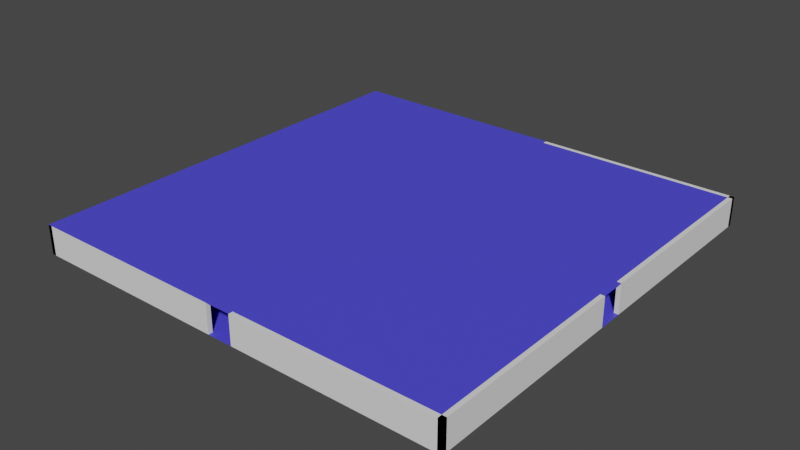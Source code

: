 # Source: testFloor25th.blend  (saved by Blender 3.4.6; exported with 4.5.12 LTS)
import bpy
from mathutils import Matrix  # noqa: F401  (used for matrix-valued properties, if any)

bpy.ops.wm.read_factory_settings(use_empty=True)
scene = bpy.context.scene
scene.name = 'Scene'

# ---- collections
col_yuh = bpy.data.collections.new('yuh'); scene.collection.children.link(col_yuh)

# ---- materials (node trees are filled in below, after node groups)
mat_material_001 = bpy.data.materials.new('Material.001')
mat_material_001.use_transparent_shadow = False
mat_material_002 = bpy.data.materials.new('Material.002')
mat_material_002.use_transparent_shadow = False

# ---- material node trees
mat_material_001.use_nodes = True; mat_material_001.node_tree.nodes.clear()
_N = mat_material_001.node_tree.nodes; _L = mat_material_001.node_tree.links
n0 = _N.new('ShaderNodeBsdfPrincipled'); n0.name = 'Principled BSDF'; n0.location = (10, 300)
n0.distribution = 'GGX'
n0.subsurface_method = 'BURLEY'
n0.inputs[0].default_value = (0.07371, 0.06554, 0.8, 1.0)
n0.inputs[3].default_value = 1.45
n0.inputs[27].default_value = (0.0, 0.0, 0.0, 1.0)
n0.inputs[28].default_value = 1.0
n1 = _N.new('ShaderNodeOutputMaterial'); n1.name = 'Material Output'; n1.location = (300, 300)
_L.new(n0.outputs[0], n1.inputs[0])
n1.is_active_output = True
mat_material_002.use_nodes = True; mat_material_002.node_tree.nodes.clear()
_N = mat_material_002.node_tree.nodes; _L = mat_material_002.node_tree.links
n0 = _N.new('ShaderNodeBsdfPrincipled'); n0.name = 'Principled BSDF'; n0.location = (10, 300)
n0.distribution = 'GGX'
n0.subsurface_method = 'BURLEY'
n0.inputs[0].default_value = (0.07371, 0.06554, 0.8, 1.0)
n0.inputs[3].default_value = 1.45
n0.inputs[27].default_value = (0.0, 0.0, 0.0, 1.0)
n0.inputs[28].default_value = 1.0
n1 = _N.new('ShaderNodeOutputMaterial'); n1.name = 'Material Output'; n1.location = (300, 300)
_L.new(n0.outputs[0], n1.inputs[0])
n1.is_active_output = True

# ---- world
world_world = bpy.data.worlds.new('World'); scene.world = world_world
world_world.use_nodes = True; world_world.node_tree.nodes.clear()
_N = world_world.node_tree.nodes; _L = world_world.node_tree.links
n0 = _N.new('ShaderNodeOutputWorld'); n0.name = 'World Output'; n0.location = (300, 300)
n1 = _N.new('ShaderNodeBackground'); n1.name = 'Background'; n1.location = (10, 300)
n1.inputs[0].default_value = (0.05088, 0.05088, 0.05088, 1.0)
_L.new(n1.outputs[0], n0.inputs[0])
n0.is_active_output = True
world_world.color = (0.05088, 0.05088, 0.05088)
world_world.use_sun_shadow = False
world_world.sun_shadow_jitter_overblur = 0.0

# ---- meshes
me_cube_001 = bpy.data.meshes.new('Cube.001')
me_cube_001.from_pydata([(-100.0, -1.0, -1.0), (-100.0, -1.0, 1.0), (-100.0, 1.0, -1.0), (-100.0, 1.0, 1.0), (-98.0, -1.0, -1.0), (-98.0, -1.0, 1.0), (-98.0, 1.0, -1.0), (-98.0, 1.0, 1.0), (-100.0, 0.8824, -1.0), (-100.0, 0.7647, -1.0), (-100.0, 0.6471, -1.0), (-100.0, 0.5294, -1.0), (-100.0, 0.4118, -1.0), (-100.0, 0.2941, -1.0), (-100.0, 0.1765, -1.0), (-100.0, 0.05882, -1.0), (-100.0, -0.05882, -1.0), (-100.0, -0.1765, -1.0), (-100.0, -0.2941, -1.0), (-100.0, -0.4118, -1.0), (-100.0, -0.5294, -1.0), (-100.0, -0.6471, -1.0), (-100.0, -0.7647, -1.0), (-100.0, -0.8824, -1.0), (-100.0, -0.8824, 1.0), (-100.0, -0.7647, 1.0), (-100.0, -0.6471, 1.0), (-100.0, -0.5294, 1.0), (-100.0, -0.4118, 1.0), (-100.0, -0.2941, 1.0), (-100.0, -0.1765, 1.0), (-100.0, -0.05882, 1.0), (-100.0, 0.05882, 1.0), (-100.0, 0.1765, 1.0), (-100.0, 0.2941, 1.0), (-100.0, 0.4118, 1.0), (-100.0, 0.5294, 1.0), (-100.0, 0.6471, 1.0), (-100.0, 0.7647, 1.0), (-100.0, 0.8824, 1.0), (-98.0, -0.8824, -1.0), (-98.0, -0.7647, -1.0), (-98.0, -0.6471, -1.0), (-98.0, -0.5294, -1.0), (-98.0, -0.4118, -1.0), (-98.0, -0.2941, -1.0), (-98.0, -0.1765, -1.0), (-98.0, -0.05882, -1.0), (-98.0, 0.05882, -1.0), (-98.0, 0.1765, -1.0), (-98.0, 0.2941, -1.0), (-98.0, 0.4118, -1.0), (-98.0, 0.5294, -1.0), (-98.0, 0.6471, -1.0), (-98.0, 0.7647, -1.0), (-98.0, 0.8824, -1.0), (-98.0, 0.8824, 1.0), (-98.0, 0.7647, 1.0), (-98.0, 0.6471, 1.0), (-98.0, 0.5294, 1.0), (-98.0, 0.4118, 1.0), (-98.0, 0.2941, 1.0), (-98.0, 0.1765, 1.0), (-98.0, 0.05882, 1.0), (-98.0, -0.05882, 1.0), (-98.0, -0.1765, 1.0), (-98.0, -0.2941, 1.0), (-98.0, -0.4118, 1.0), (-98.0, -0.5294, 1.0), (-98.0, -0.6471, 1.0), (-98.0, -0.7647, 1.0), (-98.0, -0.8824, 1.0), (98.0, -1.0, -1.0), (98.0, -1.0, 1.0), (98.0, 1.0, -1.0), (98.0, 1.0, 1.0), (100.0, -1.0, 1.0), (98.0, 0.8824, -1.0), (98.0, 0.7647, -1.0), (98.0, 0.6471, -1.0), (98.0, 0.5294, -1.0), (98.0, 0.4118, -1.0), (98.0, 0.2941, -1.0), (98.0, 0.1765, -1.0), (98.0, 0.05882, -1.0), (98.0, -0.05882, -1.0), (98.0, -0.1765, -1.0), (98.0, -0.2941, -1.0), (98.0, -0.4118, -1.0), (98.0, -0.5294, -1.0), (98.0, -0.6471, -1.0), (98.0, -0.7647, -1.0), (98.0, -0.8824, -1.0), (98.0, -0.8824, 1.0), (98.0, -0.7647, 1.0), (98.0, -0.6471, 1.0), (98.0, -0.5294, 1.0), (98.0, -0.4118, 1.0), (98.0, -0.2941, 1.0), (98.0, -0.1765, 1.0), (98.0, -0.05882, 1.0), (98.0, 0.05882, 1.0), (98.0, 0.1765, 1.0), (98.0, 0.2941, 1.0), (98.0, 0.4118, 1.0), (98.0, 0.5294, 1.0), (98.0, 0.6471, 1.0), (98.0, 0.7647, 1.0), (98.0, 0.8824, 1.0), (100.0, -0.8824, -1.0), (100.0, -0.7647, -1.0), (100.0, -0.6471, -1.0), (100.0, -0.5294, -1.0), (100.0, -0.4118, -1.0), (100.0, -0.2941, -1.0), (100.0, -0.1765, -1.0), (100.0, -0.05882, -1.0), (100.0, 0.05882, -1.0), (100.0, 0.1765, -1.0), (100.0, 0.2941, -1.0), (100.0, 0.4118, -1.0), (100.0, 0.5294, -1.0), (100.0, 0.6471, -1.0), (100.0, 0.7647, -1.0), (100.0, 0.8824, -1.0), (100.0, 0.8824, 1.0), (100.0, 0.7647, 1.0), (100.0, 0.6471, 1.0), (100.0, 0.5294, 1.0), (100.0, 0.4118, 1.0), (100.0, 0.2941, 1.0), (100.0, 0.1765, 1.0), (100.0, 0.05882, 1.0), (100.0, -0.05882, 1.0), (100.0, -0.1765, 1.0), (100.0, -0.2941, 1.0), (100.0, -0.4118, 1.0), (100.0, -0.5294, 1.0), (100.0, -0.6471, 1.0), (100.0, -0.7647, 1.0), (100.0, -0.8824, 1.0), (100.0, 0.98, -1.0), (100.0, 0.98, 1.0), (-100.0, 0.98, -1.0), (-100.0, 0.98, 1.0), (100.0, 1.0, -1.0), (100.0, 1.0, 1.0), (-88.24, 0.98, -1.0), (-76.47, 0.98, -1.0), (-64.71, 0.98, -1.0), (-52.94, 0.98, -1.0), (-41.18, 0.98, -1.0), (-29.41, 0.98, -1.0), (-17.65, 0.98, -1.0), (-5.882, 0.98, -1.0), (5.882, 0.98, -1.0), (17.65, 0.98, -1.0), (29.41, 0.98, -1.0), (41.18, 0.98, -1.0), (52.94, 0.98, -1.0), (64.71, 0.98, -1.0), (76.47, 0.98, -1.0), (88.24, 0.98, -1.0), (88.24, 0.98, 1.0), (76.47, 0.98, 1.0), (64.71, 0.98, 1.0), (52.94, 0.98, 1.0), (41.18, 0.98, 1.0), (29.41, 0.98, 1.0), (17.65, 0.98, 1.0), (5.882, 0.98, 1.0), (-5.882, 0.98, 1.0), (-17.65, 0.98, 1.0), (-29.41, 0.98, 1.0), (-41.18, 0.98, 1.0), (-52.94, 0.98, 1.0), (-64.71, 0.98, 1.0), (-76.47, 0.98, 1.0), (-88.24, 0.98, 1.0), (88.24, 1.0, -1.0), (76.47, 1.0, -1.0), (64.71, 1.0, -1.0), (52.94, 1.0, -1.0), (41.18, 1.0, -1.0), (29.41, 1.0, -1.0), (17.65, 1.0, -1.0), (5.882, 1.0, -1.0), (-5.882, 1.0, -1.0), (-17.65, 1.0, -1.0), (-29.41, 1.0, -1.0), (-41.18, 1.0, -1.0), (-52.94, 1.0, -1.0), (-64.71, 1.0, -1.0), (-76.47, 1.0, -1.0), (-88.24, 1.0, -1.0), (-88.24, 1.0, 1.0), (-76.47, 1.0, 1.0), (-64.71, 1.0, 1.0), (-52.94, 1.0, 1.0), (-41.18, 1.0, 1.0), (-29.41, 1.0, 1.0), (-17.65, 1.0, 1.0), (-5.882, 1.0, 1.0), (5.882, 1.0, 1.0), (17.65, 1.0, 1.0), (29.41, 1.0, 1.0), (41.18, 1.0, 1.0), (52.94, 1.0, 1.0), (64.71, 1.0, 1.0), (76.47, 1.0, 1.0), (88.24, 1.0, 1.0), (100.0, -1.0, -1.0), (100.0, -0.98, -1.0), (100.0, -0.98, 1.0), (-100.0, -0.98, -1.0), (-100.0, -0.98, 1.0), (-88.24, -1.0, -1.0), (-76.47, -1.0, -1.0), (-64.71, -1.0, -1.0), (-52.94, -1.0, -1.0), (-41.18, -1.0, -1.0), (-29.41, -1.0, -1.0), (-17.65, -1.0, -1.0), (-5.882, -1.0, -1.0), (5.882, -1.0, -1.0), (17.65, -1.0, -1.0), (29.41, -1.0, -1.0), (41.18, -1.0, -1.0), (52.94, -1.0, -1.0), (64.71, -1.0, -1.0), (76.47, -1.0, -1.0), (88.24, -1.0, -1.0), (88.24, -1.0, 1.0), (76.47, -1.0, 1.0), (64.71, -1.0, 1.0), (52.94, -1.0, 1.0), (41.18, -1.0, 1.0), (29.41, -1.0, 1.0), (17.65, -1.0, 1.0), (5.882, -1.0, 1.0), (-5.882, -1.0, 1.0), (-17.65, -1.0, 1.0), (-29.41, -1.0, 1.0), (-41.18, -1.0, 1.0), (-52.94, -1.0, 1.0), (-64.71, -1.0, 1.0), (-76.47, -1.0, 1.0), (-88.24, -1.0, 1.0), (88.24, -0.98, -1.0), (76.47, -0.98, -1.0), (64.71, -0.98, -1.0), (52.94, -0.98, -1.0), (41.18, -0.98, -1.0), (29.41, -0.98, -1.0), (17.65, -0.98, -1.0), (5.882, -0.98, -1.0), (-5.882, -0.98, -1.0), (-17.65, -0.98, -1.0), (-29.41, -0.98, -1.0), (-41.18, -0.98, -1.0), (-52.94, -0.98, -1.0), (-64.71, -0.98, -1.0), (-76.47, -0.98, -1.0), (-88.24, -0.98, -1.0), (-88.24, -0.98, 1.0), (-76.47, -0.98, 1.0), (-64.71, -0.98, 1.0), (-52.94, -0.98, 1.0), (-41.18, -0.98, 1.0), (-29.41, -0.98, 1.0), (-17.65, -0.98, 1.0), (-5.882, -0.98, 1.0), (5.882, -0.98, 1.0), (17.65, -0.98, 1.0), (29.41, -0.98, 1.0), (41.18, -0.98, 1.0), (52.94, -0.98, 1.0), (64.71, -0.98, 1.0), (76.47, -0.98, 1.0), (88.24, -0.98, 1.0)], [], [(8, 39, 3, 2), (2, 3, 7, 6), (40, 71, 5, 4), (4, 5, 1, 0), (23, 40, 4, 0), (71, 24, 1, 5), (7, 3, 39, 56), (56, 39, 38, 57), (57, 38, 37, 58), (58, 37, 36, 59), (59, 36, 35, 60), (60, 35, 34, 61), (61, 34, 33, 62), (62, 33, 32, 63), (64, 31, 30, 65), (65, 30, 29, 66), (66, 29, 28, 67), (67, 28, 27, 68), (68, 27, 26, 69), (69, 26, 25, 70), (70, 25, 24, 71), (2, 6, 55, 8), (8, 55, 54, 9), (9, 54, 53, 10), (10, 53, 52, 11), (11, 52, 51, 12), (12, 51, 50, 13), (13, 50, 49, 14), (14, 49, 48, 15), (16, 47, 46, 17), (17, 46, 45, 18), (18, 45, 44, 19), (19, 44, 43, 20), (20, 43, 42, 21), (21, 42, 41, 22), (22, 41, 40, 23), (6, 7, 56, 55), (55, 56, 57, 54), (54, 57, 58, 53), (53, 58, 59, 52), (52, 59, 60, 51), (51, 60, 61, 50), (50, 61, 62, 49), (49, 62, 63, 48), (47, 64, 65, 46), (46, 65, 66, 45), (45, 66, 67, 44), (44, 67, 68, 43), (43, 68, 69, 42), (42, 69, 70, 41), (41, 70, 71, 40), (0, 1, 24, 23), (23, 24, 25, 22), (22, 25, 26, 21), (21, 26, 27, 20), (20, 27, 28, 19), (19, 28, 29, 18), (18, 29, 30, 17), (17, 30, 31, 16), (15, 32, 33, 14), (14, 33, 34, 13), (13, 34, 35, 12), (12, 35, 36, 11), (11, 36, 37, 10), (10, 37, 38, 9), (9, 38, 39, 8), (77, 108, 75, 74), (74, 75, 146, 145), (109, 140, 76, 211), (211, 76, 73, 72), (92, 109, 211, 72), (140, 93, 73, 76), (146, 75, 108, 125), (125, 108, 107, 126), (126, 107, 106, 127), (127, 106, 105, 128), (128, 105, 104, 129), (129, 104, 103, 130), (130, 103, 102, 131), (131, 102, 101, 132), (133, 100, 99, 134), (134, 99, 98, 135), (135, 98, 97, 136), (136, 97, 96, 137), (137, 96, 95, 138), (138, 95, 94, 139), (139, 94, 93, 140), (74, 145, 124, 77), (77, 124, 123, 78), (78, 123, 122, 79), (79, 122, 121, 80), (80, 121, 120, 81), (81, 120, 119, 82), (82, 119, 118, 83), (83, 118, 117, 84), (85, 116, 115, 86), (86, 115, 114, 87), (87, 114, 113, 88), (88, 113, 112, 89), (89, 112, 111, 90), (90, 111, 110, 91), (91, 110, 109, 92), (145, 146, 125, 124), (124, 125, 126, 123), (123, 126, 127, 122), (122, 127, 128, 121), (121, 128, 129, 120), (120, 129, 130, 119), (119, 130, 131, 118), (118, 131, 132, 117), (116, 133, 134, 115), (115, 134, 135, 114), (114, 135, 136, 113), (113, 136, 137, 112), (112, 137, 138, 111), (111, 138, 139, 110), (110, 139, 140, 109), (72, 73, 93, 92), (92, 93, 94, 91), (91, 94, 95, 90), (90, 95, 96, 89), (89, 96, 97, 88), (88, 97, 98, 87), (87, 98, 99, 86), (86, 99, 100, 85), (84, 101, 102, 83), (83, 102, 103, 82), (82, 103, 104, 81), (81, 104, 105, 80), (80, 105, 106, 79), (79, 106, 107, 78), (78, 107, 108, 77), (147, 178, 144, 143), (143, 144, 3, 2), (179, 210, 146, 145), (145, 146, 142, 141), (162, 179, 145, 141), (210, 163, 142, 146), (3, 144, 178, 195), (195, 178, 177, 196), (196, 177, 176, 197), (197, 176, 175, 198), (198, 175, 174, 199), (199, 174, 173, 200), (200, 173, 172, 201), (201, 172, 171, 202), (203, 170, 169, 204), (204, 169, 168, 205), (205, 168, 167, 206), (206, 167, 166, 207), (207, 166, 165, 208), (208, 165, 164, 209), (209, 164, 163, 210), (143, 2, 194, 147), (147, 194, 193, 148), (148, 193, 192, 149), (149, 192, 191, 150), (150, 191, 190, 151), (151, 190, 189, 152), (152, 189, 188, 153), (153, 188, 187, 154), (155, 186, 185, 156), (156, 185, 184, 157), (157, 184, 183, 158), (158, 183, 182, 159), (159, 182, 181, 160), (160, 181, 180, 161), (161, 180, 179, 162), (2, 3, 195, 194), (194, 195, 196, 193), (193, 196, 197, 192), (192, 197, 198, 191), (191, 198, 199, 190), (190, 199, 200, 189), (189, 200, 201, 188), (188, 201, 202, 187), (186, 203, 204, 185), (185, 204, 205, 184), (184, 205, 206, 183), (183, 206, 207, 182), (182, 207, 208, 181), (181, 208, 209, 180), (180, 209, 210, 179), (141, 142, 163, 162), (162, 163, 164, 161), (161, 164, 165, 160), (160, 165, 166, 159), (159, 166, 167, 158), (158, 167, 168, 157), (157, 168, 169, 156), (156, 169, 170, 155), (154, 171, 172, 153), (153, 172, 173, 152), (152, 173, 174, 151), (151, 174, 175, 150), (150, 175, 176, 149), (149, 176, 177, 148), (148, 177, 178, 147), (216, 247, 1, 0), (0, 1, 215, 214), (248, 279, 213, 212), (212, 213, 76, 211), (231, 248, 212, 211), (279, 232, 76, 213), (215, 1, 247, 264), (264, 247, 246, 265), (265, 246, 245, 266), (266, 245, 244, 267), (267, 244, 243, 268), (268, 243, 242, 269), (269, 242, 241, 270), (270, 241, 240, 271), (272, 239, 238, 273), (273, 238, 237, 274), (274, 237, 236, 275), (275, 236, 235, 276), (276, 235, 234, 277), (277, 234, 233, 278), (278, 233, 232, 279), (0, 214, 263, 216), (216, 263, 262, 217), (217, 262, 261, 218), (218, 261, 260, 219), (219, 260, 259, 220), (220, 259, 258, 221), (221, 258, 257, 222), (222, 257, 256, 223), (224, 255, 254, 225), (225, 254, 253, 226), (226, 253, 252, 227), (227, 252, 251, 228), (228, 251, 250, 229), (229, 250, 249, 230), (230, 249, 248, 231), (214, 215, 264, 263), (263, 264, 265, 262), (262, 265, 266, 261), (261, 266, 267, 260), (260, 267, 268, 259), (259, 268, 269, 258), (258, 269, 270, 257), (257, 270, 271, 256), (255, 272, 273, 254), (254, 273, 274, 253), (253, 274, 275, 252), (252, 275, 276, 251), (251, 276, 277, 250), (250, 277, 278, 249), (249, 278, 279, 248), (211, 76, 232, 231), (231, 232, 233, 230), (230, 233, 234, 229), (229, 234, 235, 228), (228, 235, 236, 227), (227, 236, 237, 226), (226, 237, 238, 225), (225, 238, 239, 224), (101, 84, 117, 132), (223, 240, 241, 222), (222, 241, 242, 221), (221, 242, 243, 220), (220, 243, 244, 219), (219, 244, 245, 218), (218, 245, 246, 217), (217, 246, 247, 216), (171, 154, 187, 202), (170, 203, 186, 155), (100, 133, 116, 85), (239, 272, 255, 224), (240, 223, 256, 271), (31, 64, 47, 16), (32, 15, 48, 63)])
_uv = me_cube_001.uv_layers.new(name='UVMap')
_uv.uv.foreach_set('vector', [0.375, 0.2353, 0.625, 0.2353, 0.625, 0.25, 0.375, 0.25, 0.375, 0.25, 0.625, 0.25, 0.625, 0.5, 0.375, 0.5, 0.375, 0.7353, 0.625, 0.7353, 0.625, 0.75, 0.375, 0.75, 0.375, 0.75, 0.625, 0.75, 0.625, 1.0, 0.375, 1.0, 0.125, 0.7353, 0.375, 0.7353, 0.375, 0.75, 0.125, 0.75, 0.625, 0.7353, 0.875, 0.7353, 0.875, 0.75, 0.625, 0.75, 0.625, 0.5, 0.875, 0.5, 0.875, 0.5147, 0.625, 0.5147, 0.625, 0.5147, 0.875, 0.5147, 0.875, 0.5294, 0.625, 0.5294, 0.625, 0.5294, 0.875, 0.5294, 0.875, 0.5441, 0.625, 0.5441, 0.625, 0.5441, 0.875, 0.5441, 0.875, 0.5588, 0.625, 0.5588, 0.625, 0.5588, 0.875, 0.5588, 0.875, 0.5735, 0.625, 0.5735, 0.625, 0.5735, 0.875, 0.5735, 0.875, 0.5882, 0.625, 0.5882, 0.625, 0.5882, 0.875, 0.5882, 0.875, 0.6029, 0.625, 0.6029, 0.625, 0.6029, 0.875, 0.6029, 0.875, 0.6176, 0.625, 0.6176, 0.625, 0.6324, 0.875, 0.6324, 0.875, 0.6471, 0.625, 0.6471, 0.625, 0.6471, 0.875, 0.6471, 0.875, 0.6618, 0.625, 0.6618, 0.625, 0.6618, 0.875, 0.6618, 0.875, 0.6765, 0.625, 0.6765, 0.625, 0.6765, 0.875, 0.6765, 0.875, 0.6912, 0.625, 0.6912, 0.625, 0.6912, 0.875, 0.6912, 0.875, 0.7059, 0.625, 0.7059, 0.625, 0.7059, 0.875, 0.7059, 0.875, 0.7206, 0.625, 0.7206, 0.625, 0.7206, 0.875, 0.7206, 0.875, 0.7353, 0.625, 0.7353, 0.125, 0.5, 0.375, 0.5, 0.375, 0.5147, 0.125, 0.5147, 0.125, 0.5147, 0.375, 0.5147, 0.375, 0.5294, 0.125, 0.5294, 0.125, 0.5294, 0.375, 0.5294, 0.375, 0.5441, 0.125, 0.5441, 0.125, 0.5441, 0.375, 0.5441, 0.375, 0.5588, 0.125, 0.5588, 0.125, 0.5588, 0.375, 0.5588, 0.375, 0.5735, 0.125, 0.5735, 0.125, 0.5735, 0.375, 0.5735, 0.375, 0.5882, 0.125, 0.5882, 0.125, 0.5882, 0.375, 0.5882, 0.375, 0.6029, 0.125, 0.6029, 0.125, 0.6029, 0.375, 0.6029, 0.375, 0.6176, 0.125, 0.6176, 0.125, 0.6324, 0.375, 0.6324, 0.375, 0.6471, 0.125, 0.6471, 0.125, 0.6471, 0.375, 0.6471, 0.375, 0.6618, 0.125, 0.6618, 0.125, 0.6618, 0.375, 0.6618, 0.375, 0.6765, 0.125, 0.6765, 0.125, 0.6765, 0.375, 0.6765, 0.375, 0.6912, 0.125, 0.6912, 0.125, 0.6912, 0.375, 0.6912, 0.375, 0.7059, 0.125, 0.7059, 0.125, 0.7059, 0.375, 0.7059, 0.375, 0.7206, 0.125, 0.7206, 0.125, 0.7206, 0.375, 0.7206, 0.375, 0.7353, 0.125, 0.7353, 0.375, 0.5, 0.625, 0.5, 0.625, 0.5147, 0.375, 0.5147, 0.375, 0.5147, 0.625, 0.5147, 0.625, 0.5294, 0.375, 0.5294, 0.375, 0.5294, 0.625, 0.5294, 0.625, 0.5441, 0.375, 0.5441, 0.375, 0.5441, 0.625, 0.5441, 0.625, 0.5588, 0.375, 0.5588, 0.375, 0.5588, 0.625, 0.5588, 0.625, 0.5735, 0.375, 0.5735, 0.375, 0.5735, 0.625, 0.5735, 0.625, 0.5882, 0.375, 0.5882, 0.375, 0.5882, 0.625, 0.5882, 0.625, 0.6029, 0.375, 0.6029, 0.375, 0.6029, 0.625, 0.6029, 0.625, 0.6176, 0.375, 0.6176, 0.375, 0.6324, 0.625, 0.6324, 0.625, 0.6471, 0.375, 0.6471, 0.375, 0.6471, 0.625, 0.6471, 0.625, 0.6618, 0.375, 0.6618, 0.375, 0.6618, 0.625, 0.6618, 0.625, 0.6765, 0.375, 0.6765, 0.375, 0.6765, 0.625, 0.6765, 0.625, 0.6912, 0.375, 0.6912, 0.375, 0.6912, 0.625, 0.6912, 0.625, 0.7059, 0.375, 0.7059, 0.375, 0.7059, 0.625, 0.7059, 0.625, 0.7206, 0.375, 0.7206, 0.375, 0.7206, 0.625, 0.7206, 0.625, 0.7353, 0.375, 0.7353, 0.375, 0.0, 0.625, 0.0, 0.625, 0.01471, 0.375, 0.01471, 0.375, 0.01471, 0.625, 0.01471, 0.625, 0.02941, 0.375, 0.02941, 0.375, 0.02941, 0.625, 0.02941, 0.625, 0.04412, 0.375, 0.04412, 0.375, 0.04412, 0.625, 0.04412, 0.625, 0.05882, 0.375, 0.05882, 0.375, 0.05882, 0.625, 0.05882, 0.625, 0.07353, 0.375, 0.07353, 0.375, 0.07353, 0.625, 0.07353, 0.625, 0.08824, 0.375, 0.08824, 0.375, 0.08824, 0.625, 0.08824, 0.625, 0.1029, 0.375, 0.1029, 0.375, 0.1029, 0.625, 0.1029, 0.625, 0.1176, 0.375, 0.1176, 0.375, 0.1324, 0.625, 0.1324, 0.625, 0.1471, 0.375, 0.1471, 0.375, 0.1471, 0.625, 0.1471, 0.625, 0.1618, 0.375, 0.1618, 0.375, 0.1618, 0.625, 0.1618, 0.625, 0.1765, 0.375, 0.1765, 0.375, 0.1765, 0.625, 0.1765, 0.625, 0.1912, 0.375, 0.1912, 0.375, 0.1912, 0.625, 0.1912, 0.625, 0.2059, 0.375, 0.2059, 0.375, 0.2059, 0.625, 0.2059, 0.625, 0.2206, 0.375, 0.2206, 0.375, 0.2206, 0.625, 0.2206, 0.625, 0.2353, 0.375, 0.2353, 0.375, 0.2353, 0.625, 0.2353, 0.625, 0.25, 0.375, 0.25, 0.375, 0.25, 0.625, 0.25, 0.625, 0.5, 0.375, 0.5, 0.375, 0.7353, 0.625, 0.7353, 0.625, 0.75, 0.375, 0.75, 0.375, 0.75, 0.625, 0.75, 0.625, 1.0, 0.375, 1.0, 0.125, 0.7353, 0.375, 0.7353, 0.375, 0.75, 0.125, 0.75, 0.625, 0.7353, 0.875, 0.7353, 0.875, 0.75, 0.625, 0.75, 0.625, 0.5, 0.875, 0.5, 0.875, 0.5147, 0.625, 0.5147, 0.625, 0.5147, 0.875, 0.5147, 0.875, 0.5294, 0.625, 0.5294, 0.625, 0.5294, 0.875, 0.5294, 0.875, 0.5441, 0.625, 0.5441, 0.625, 0.5441, 0.875, 0.5441, 0.875, 0.5588, 0.625, 0.5588, 0.625, 0.5588, 0.875, 0.5588, 0.875, 0.5735, 0.625, 0.5735, 0.625, 0.5735, 0.875, 0.5735, 0.875, 0.5882, 0.625, 0.5882, 0.625, 0.5882, 0.875, 0.5882, 0.875, 0.6029, 0.625, 0.6029, 0.625, 0.6029, 0.875, 0.6029, 0.875, 0.6176, 0.625, 0.6176, 0.625, 0.6324, 0.875, 0.6324, 0.875, 0.6471, 0.625, 0.6471, 0.625, 0.6471, 0.875, 0.6471, 0.875, 0.6618, 0.625, 0.6618, 0.625, 0.6618, 0.875, 0.6618, 0.875, 0.6765, 0.625, 0.6765, 0.625, 0.6765, 0.875, 0.6765, 0.875, 0.6912, 0.625, 0.6912, 0.625, 0.6912, 0.875, 0.6912, 0.875, 0.7059, 0.625, 0.7059, 0.625, 0.7059, 0.875, 0.7059, 0.875, 0.7206, 0.625, 0.7206, 0.625, 0.7206, 0.875, 0.7206, 0.875, 0.7353, 0.625, 0.7353, 0.125, 0.5, 0.375, 0.5, 0.375, 0.5147, 0.125, 0.5147, 0.125, 0.5147, 0.375, 0.5147, 0.375, 0.5294, 0.125, 0.5294, 0.125, 0.5294, 0.375, 0.5294, 0.375, 0.5441, 0.125, 0.5441, 0.125, 0.5441, 0.375, 0.5441, 0.375, 0.5588, 0.125, 0.5588, 0.125, 0.5588, 0.375, 0.5588, 0.375, 0.5735, 0.125, 0.5735, 0.125, 0.5735, 0.375, 0.5735, 0.375, 0.5882, 0.125, 0.5882, 0.125, 0.5882, 0.375, 0.5882, 0.375, 0.6029, 0.125, 0.6029, 0.125, 0.6029, 0.375, 0.6029, 0.375, 0.6176, 0.125, 0.6176, 0.125, 0.6324, 0.375, 0.6324, 0.375, 0.6471, 0.125, 0.6471, 0.125, 0.6471, 0.375, 0.6471, 0.375, 0.6618, 0.125, 0.6618, 0.125, 0.6618, 0.375, 0.6618, 0.375, 0.6765, 0.125, 0.6765, 0.125, 0.6765, 0.375, 0.6765, 0.375, 0.6912, 0.125, 0.6912, 0.125, 0.6912, 0.375, 0.6912, 0.375, 0.7059, 0.125, 0.7059, 0.125, 0.7059, 0.375, 0.7059, 0.375, 0.7206, 0.125, 0.7206, 0.125, 0.7206, 0.375, 0.7206, 0.375, 0.7353, 0.125, 0.7353, 0.375, 0.5, 0.625, 0.5, 0.625, 0.5147, 0.375, 0.5147, 0.375, 0.5147, 0.625, 0.5147, 0.625, 0.5294, 0.375, 0.5294, 0.375, 0.5294, 0.625, 0.5294, 0.625, 0.5441, 0.375, 0.5441, 0.375, 0.5441, 0.625, 0.5441, 0.625, 0.5588, 0.375, 0.5588, 0.375, 0.5588, 0.625, 0.5588, 0.625, 0.5735, 0.375, 0.5735, 0.375, 0.5735, 0.625, 0.5735, 0.625, 0.5882, 0.375, 0.5882, 0.375, 0.5882, 0.625, 0.5882, 0.625, 0.6029, 0.375, 0.6029, 0.375, 0.6029, 0.625, 0.6029, 0.625, 0.6176, 0.375, 0.6176, 0.375, 0.6324, 0.625, 0.6324, 0.625, 0.6471, 0.375, 0.6471, 0.375, 0.6471, 0.625, 0.6471, 0.625, 0.6618, 0.375, 0.6618, 0.375, 0.6618, 0.625, 0.6618, 0.625, 0.6765, 0.375, 0.6765, 0.375, 0.6765, 0.625, 0.6765, 0.625, 0.6912, 0.375, 0.6912, 0.375, 0.6912, 0.625, 0.6912, 0.625, 0.7059, 0.375, 0.7059, 0.375, 0.7059, 0.625, 0.7059, 0.625, 0.7206, 0.375, 0.7206, 0.375, 0.7206, 0.625, 0.7206, 0.625, 0.7353, 0.375, 0.7353, 0.375, 0.0, 0.625, 0.0, 0.625, 0.01471, 0.375, 0.01471, 0.375, 0.01471, 0.625, 0.01471, 0.625, 0.02941, 0.375, 0.02941, 0.375, 0.02941, 0.625, 0.02941, 0.625, 0.04412, 0.375, 0.04412, 0.375, 0.04412, 0.625, 0.04412, 0.625, 0.05882, 0.375, 0.05882, 0.375, 0.05882, 0.625, 0.05882, 0.625, 0.07353, 0.375, 0.07353, 0.375, 0.07353, 0.625, 0.07353, 0.625, 0.08824, 0.375, 0.08824, 0.375, 0.08824, 0.625, 0.08824, 0.625, 0.1029, 0.375, 0.1029, 0.375, 0.1029, 0.625, 0.1029, 0.625, 0.1176, 0.375, 0.1176, 0.375, 0.1324, 0.625, 0.1324, 0.625, 0.1471, 0.375, 0.1471, 0.375, 0.1471, 0.625, 0.1471, 0.625, 0.1618, 0.375, 0.1618, 0.375, 0.1618, 0.625, 0.1618, 0.625, 0.1765, 0.375, 0.1765, 0.375, 0.1765, 0.625, 0.1765, 0.625, 0.1912, 0.375, 0.1912, 0.375, 0.1912, 0.625, 0.1912, 0.625, 0.2059, 0.375, 0.2059, 0.375, 0.2059, 0.625, 0.2059, 0.625, 0.2206, 0.375, 0.2206, 0.375, 0.2206, 0.625, 0.2206, 0.625, 0.2353, 0.375, 0.2353, 0.375, 0.2353, 0.625, 0.2353, 0.625, 0.25, 0.375, 0.25, 0.375, 0.25, 0.625, 0.25, 0.625, 0.5, 0.375, 0.5, 0.375, 0.7353, 0.625, 0.7353, 0.625, 0.75, 0.375, 0.75, 0.375, 0.75, 0.625, 0.75, 0.625, 1.0, 0.375, 1.0, 0.125, 0.7353, 0.375, 0.7353, 0.375, 0.75, 0.125, 0.75, 0.625, 0.7353, 0.875, 0.7353, 0.875, 0.75, 0.625, 0.75, 0.625, 0.5, 0.875, 0.5, 0.875, 0.5147, 0.625, 0.5147, 0.625, 0.5147, 0.875, 0.5147, 0.875, 0.5294, 0.625, 0.5294, 0.625, 0.5294, 0.875, 0.5294, 0.875, 0.5441, 0.625, 0.5441, 0.625, 0.5441, 0.875, 0.5441, 0.875, 0.5588, 0.625, 0.5588, 0.625, 0.5588, 0.875, 0.5588, 0.875, 0.5735, 0.625, 0.5735, 0.625, 0.5735, 0.875, 0.5735, 0.875, 0.5882, 0.625, 0.5882, 0.625, 0.5882, 0.875, 0.5882, 0.875, 0.6029, 0.625, 0.6029, 0.625, 0.6029, 0.875, 0.6029, 0.875, 0.6176, 0.625, 0.6176, 0.625, 0.6324, 0.875, 0.6324, 0.875, 0.6471, 0.625, 0.6471, 0.625, 0.6471, 0.875, 0.6471, 0.875, 0.6618, 0.625, 0.6618, 0.625, 0.6618, 0.875, 0.6618, 0.875, 0.6765, 0.625, 0.6765, 0.625, 0.6765, 0.875, 0.6765, 0.875, 0.6912, 0.625, 0.6912, 0.625, 0.6912, 0.875, 0.6912, 0.875, 0.7059, 0.625, 0.7059, 0.625, 0.7059, 0.875, 0.7059, 0.875, 0.7206, 0.625, 0.7206, 0.625, 0.7206, 0.875, 0.7206, 0.875, 0.7353, 0.625, 0.7353, 0.125, 0.5, 0.375, 0.5, 0.375, 0.5147, 0.125, 0.5147, 0.125, 0.5147, 0.375, 0.5147, 0.375, 0.5294, 0.125, 0.5294, 0.125, 0.5294, 0.375, 0.5294, 0.375, 0.5441, 0.125, 0.5441, 0.125, 0.5441, 0.375, 0.5441, 0.375, 0.5588, 0.125, 0.5588, 0.125, 0.5588, 0.375, 0.5588, 0.375, 0.5735, 0.125, 0.5735, 0.125, 0.5735, 0.375, 0.5735, 0.375, 0.5882, 0.125, 0.5882, 0.125, 0.5882, 0.375, 0.5882, 0.375, 0.6029, 0.125, 0.6029, 0.125, 0.6029, 0.375, 0.6029, 0.375, 0.6176, 0.125, 0.6176, 0.125, 0.6324, 0.375, 0.6324, 0.375, 0.6471, 0.125, 0.6471, 0.125, 0.6471, 0.375, 0.6471, 0.375, 0.6618, 0.125, 0.6618, 0.125, 0.6618, 0.375, 0.6618, 0.375, 0.6765, 0.125, 0.6765, 0.125, 0.6765, 0.375, 0.6765, 0.375, 0.6912, 0.125, 0.6912, 0.125, 0.6912, 0.375, 0.6912, 0.375, 0.7059, 0.125, 0.7059, 0.125, 0.7059, 0.375, 0.7059, 0.375, 0.7206, 0.125, 0.7206, 0.125, 0.7206, 0.375, 0.7206, 0.375, 0.7353, 0.125, 0.7353, 0.375, 0.5, 0.625, 0.5, 0.625, 0.5147, 0.375, 0.5147, 0.375, 0.5147, 0.625, 0.5147, 0.625, 0.5294, 0.375, 0.5294, 0.375, 0.5294, 0.625, 0.5294, 0.625, 0.5441, 0.375, 0.5441, 0.375, 0.5441, 0.625, 0.5441, 0.625, 0.5588, 0.375, 0.5588, 0.375, 0.5588, 0.625, 0.5588, 0.625, 0.5735, 0.375, 0.5735, 0.375, 0.5735, 0.625, 0.5735, 0.625, 0.5882, 0.375, 0.5882, 0.375, 0.5882, 0.625, 0.5882, 0.625, 0.6029, 0.375, 0.6029, 0.375, 0.6029, 0.625, 0.6029, 0.625, 0.6176, 0.375, 0.6176, 0.375, 0.6324, 0.625, 0.6324, 0.625, 0.6471, 0.375, 0.6471, 0.375, 0.6471, 0.625, 0.6471, 0.625, 0.6618, 0.375, 0.6618, 0.375, 0.6618, 0.625, 0.6618, 0.625, 0.6765, 0.375, 0.6765, 0.375, 0.6765, 0.625, 0.6765, 0.625, 0.6912, 0.375, 0.6912, 0.375, 0.6912, 0.625, 0.6912, 0.625, 0.7059, 0.375, 0.7059, 0.375, 0.7059, 0.625, 0.7059, 0.625, 0.7206, 0.375, 0.7206, 0.375, 0.7206, 0.625, 0.7206, 0.625, 0.7353, 0.375, 0.7353, 0.375, 0.0, 0.625, 0.0, 0.625, 0.01471, 0.375, 0.01471, 0.375, 0.01471, 0.625, 0.01471, 0.625, 0.02941, 0.375, 0.02941, 0.375, 0.02941, 0.625, 0.02941, 0.625, 0.04412, 0.375, 0.04412, 0.375, 0.04412, 0.625, 0.04412, 0.625, 0.05882, 0.375, 0.05882, 0.375, 0.05882, 0.625, 0.05882, 0.625, 0.07353, 0.375, 0.07353, 0.375, 0.07353, 0.625, 0.07353, 0.625, 0.08824, 0.375, 0.08824, 0.375, 0.08824, 0.625, 0.08824, 0.625, 0.1029, 0.375, 0.1029, 0.375, 0.1029, 0.625, 0.1029, 0.625, 0.1176, 0.375, 0.1176, 0.375, 0.1324, 0.625, 0.1324, 0.625, 0.1471, 0.375, 0.1471, 0.375, 0.1471, 0.625, 0.1471, 0.625, 0.1618, 0.375, 0.1618, 0.375, 0.1618, 0.625, 0.1618, 0.625, 0.1765, 0.375, 0.1765, 0.375, 0.1765, 0.625, 0.1765, 0.625, 0.1912, 0.375, 0.1912, 0.375, 0.1912, 0.625, 0.1912, 0.625, 0.2059, 0.375, 0.2059, 0.375, 0.2059, 0.625, 0.2059, 0.625, 0.2206, 0.375, 0.2206, 0.375, 0.2206, 0.625, 0.2206, 0.625, 0.2353, 0.375, 0.2353, 0.375, 0.2353, 0.625, 0.2353, 0.625, 0.25, 0.375, 0.25, 0.375, 0.25, 0.625, 0.25, 0.625, 0.5, 0.375, 0.5, 0.375, 0.7353, 0.625, 0.7353, 0.625, 0.75, 0.375, 0.75, 0.375, 0.75, 0.625, 0.75, 0.625, 1.0, 0.375, 1.0, 0.125, 0.7353, 0.375, 0.7353, 0.375, 0.75, 0.125, 0.75, 0.625, 0.7353, 0.875, 0.7353, 0.875, 0.75, 0.625, 0.75, 0.625, 0.5, 0.875, 0.5, 0.875, 0.5147, 0.625, 0.5147, 0.625, 0.5147, 0.875, 0.5147, 0.875, 0.5294, 0.625, 0.5294, 0.625, 0.5294, 0.875, 0.5294, 0.875, 0.5441, 0.625, 0.5441, 0.625, 0.5441, 0.875, 0.5441, 0.875, 0.5588, 0.625, 0.5588, 0.625, 0.5588, 0.875, 0.5588, 0.875, 0.5735, 0.625, 0.5735, 0.625, 0.5735, 0.875, 0.5735, 0.875, 0.5882, 0.625, 0.5882, 0.625, 0.5882, 0.875, 0.5882, 0.875, 0.6029, 0.625, 0.6029, 0.625, 0.6029, 0.875, 0.6029, 0.875, 0.6176, 0.625, 0.6176, 0.625, 0.6324, 0.875, 0.6324, 0.875, 0.6471, 0.625, 0.6471, 0.625, 0.6471, 0.875, 0.6471, 0.875, 0.6618, 0.625, 0.6618, 0.625, 0.6618, 0.875, 0.6618, 0.875, 0.6765, 0.625, 0.6765, 0.625, 0.6765, 0.875, 0.6765, 0.875, 0.6912, 0.625, 0.6912, 0.625, 0.6912, 0.875, 0.6912, 0.875, 0.7059, 0.625, 0.7059, 0.625, 0.7059, 0.875, 0.7059, 0.875, 0.7206, 0.625, 0.7206, 0.625, 0.7206, 0.875, 0.7206, 0.875, 0.7353, 0.625, 0.7353, 0.125, 0.5, 0.375, 0.5, 0.375, 0.5147, 0.125, 0.5147, 0.125, 0.5147, 0.375, 0.5147, 0.375, 0.5294, 0.125, 0.5294, 0.125, 0.5294, 0.375, 0.5294, 0.375, 0.5441, 0.125, 0.5441, 0.125, 0.5441, 0.375, 0.5441, 0.375, 0.5588, 0.125, 0.5588, 0.125, 0.5588, 0.375, 0.5588, 0.375, 0.5735, 0.125, 0.5735, 0.125, 0.5735, 0.375, 0.5735, 0.375, 0.5882, 0.125, 0.5882, 0.125, 0.5882, 0.375, 0.5882, 0.375, 0.6029, 0.125, 0.6029, 0.125, 0.6029, 0.375, 0.6029, 0.375, 0.6176, 0.125, 0.6176, 0.125, 0.6324, 0.375, 0.6324, 0.375, 0.6471, 0.125, 0.6471, 0.125, 0.6471, 0.375, 0.6471, 0.375, 0.6618, 0.125, 0.6618, 0.125, 0.6618, 0.375, 0.6618, 0.375, 0.6765, 0.125, 0.6765, 0.125, 0.6765, 0.375, 0.6765, 0.375, 0.6912, 0.125, 0.6912, 0.125, 0.6912, 0.375, 0.6912, 0.375, 0.7059, 0.125, 0.7059, 0.125, 0.7059, 0.375, 0.7059, 0.375, 0.7206, 0.125, 0.7206, 0.125, 0.7206, 0.375, 0.7206, 0.375, 0.7353, 0.125, 0.7353, 0.375, 0.5, 0.625, 0.5, 0.625, 0.5147, 0.375, 0.5147, 0.375, 0.5147, 0.625, 0.5147, 0.625, 0.5294, 0.375, 0.5294, 0.375, 0.5294, 0.625, 0.5294, 0.625, 0.5441, 0.375, 0.5441, 0.375, 0.5441, 0.625, 0.5441, 0.625, 0.5588, 0.375, 0.5588, 0.375, 0.5588, 0.625, 0.5588, 0.625, 0.5735, 0.375, 0.5735, 0.375, 0.5735, 0.625, 0.5735, 0.625, 0.5882, 0.375, 0.5882, 0.375, 0.5882, 0.625, 0.5882, 0.625, 0.6029, 0.375, 0.6029, 0.375, 0.6029, 0.625, 0.6029, 0.625, 0.6176, 0.375, 0.6176, 0.375, 0.6324, 0.625, 0.6324, 0.625, 0.6471, 0.375, 0.6471, 0.375, 0.6471, 0.625, 0.6471, 0.625, 0.6618, 0.375, 0.6618, 0.375, 0.6618, 0.625, 0.6618, 0.625, 0.6765, 0.375, 0.6765, 0.375, 0.6765, 0.625, 0.6765, 0.625, 0.6912, 0.375, 0.6912, 0.375, 0.6912, 0.625, 0.6912, 0.625, 0.7059, 0.375, 0.7059, 0.375, 0.7059, 0.625, 0.7059, 0.625, 0.7206, 0.375, 0.7206, 0.375, 0.7206, 0.625, 0.7206, 0.625, 0.7353, 0.375, 0.7353, 0.375, 0.0, 0.625, 0.0, 0.625, 0.01471, 0.375, 0.01471, 0.375, 0.01471, 0.625, 0.01471, 0.625, 0.02941, 0.375, 0.02941, 0.375, 0.02941, 0.625, 0.02941, 0.625, 0.04412, 0.375, 0.04412, 0.375, 0.04412, 0.625, 0.04412, 0.625, 0.05882, 0.375, 0.05882, 0.375, 0.05882, 0.625, 0.05882, 0.625, 0.07353, 0.375, 0.07353, 0.375, 0.07353, 0.625, 0.07353, 0.625, 0.08824, 0.375, 0.08824, 0.375, 0.08824, 0.625, 0.08824, 0.625, 0.1029, 0.375, 0.1029, 0.375, 0.1029, 0.625, 0.1029, 0.625, 0.1176, 0.375, 0.1176, 0.625, 0.1324, 0.375, 0.1324, 0.375, 0.6176, 0.625, 0.6176, 0.375, 0.1324, 0.625, 0.1324, 0.625, 0.1471, 0.375, 0.1471, 0.375, 0.1471, 0.625, 0.1471, 0.625, 0.1618, 0.375, 0.1618, 0.375, 0.1618, 0.625, 0.1618, 0.625, 0.1765, 0.375, 0.1765, 0.375, 0.1765, 0.625, 0.1765, 0.625, 0.1912, 0.375, 0.1912, 0.375, 0.1912, 0.625, 0.1912, 0.625, 0.2059, 0.375, 0.2059, 0.375, 0.2059, 0.625, 0.2059, 0.625, 0.2206, 0.375, 0.2206, 0.375, 0.2206, 0.625, 0.2206, 0.625, 0.2353, 0.375, 0.2353, 0.625, 0.1324, 0.375, 0.1324, 0.375, 0.6176, 0.625, 0.6176, 0.625, 0.1176, 0.625, 0.6324, 0.375, 0.6324, 0.375, 0.1176, 0.625, 0.1176, 0.625, 0.6324, 0.375, 0.6324, 0.375, 0.1176, 0.625, 0.1176, 0.625, 0.6324, 0.375, 0.6324, 0.375, 0.1176, 0.625, 0.1324, 0.375, 0.1324, 0.375, 0.6176, 0.625, 0.6176, 0.625, 0.1176, 0.625, 0.6324, 0.375, 0.6324, 0.375, 0.1176, 0.625, 0.1324, 0.375, 0.1324, 0.375, 0.6176, 0.625, 0.6176])
me_cube_001.use_remesh_fix_poles = True
me_cube_001.use_remesh_preserve_attributes = False
me_cube_001.use_mirror_vertex_groups = False
me_cube_001.update()
me_plane = bpy.data.meshes.new('Plane')
me_plane.from_pydata([(-1.0, -1.0, 0.0), (1.0, -1.0, 0.0), (-1.0, 1.0, 0.0), (1.0, 1.0, 0.0), (-1.0, 0.0, 0.0), (1.0, 0.0, 0.0), (0.0, -1.0, 0.0), (0.0, 1.0, 0.0), (0.0, 0.0, 0.0), (0.4989, -1.0, 0.0), (0.4989, 1.0, 0.0), (0.4989, 0.0, 0.0), (-0.5, 1.0, 0.0), (-0.5, 0.0, 0.0), (-0.5, -1.0, 0.0), (1.0, 0.5, 0.0), (-1.0, 0.5, 0.0), (0.0, 0.5, 0.0), (0.4989, 0.5, 0.0), (-0.5, 0.5, 0.0), (-1.0, -0.5, 0.0), (1.0, -0.5, 0.0), (0.0, -0.5, 0.0), (0.4989, -0.5, 0.0), (-0.5, -0.5, 0.0)], [], [(18, 15, 3, 10), (23, 21, 5, 11), (24, 22, 8, 13), (19, 17, 7, 12), (22, 23, 11, 8), (17, 18, 10, 7), (16, 19, 12, 2), (20, 24, 13, 4), (4, 13, 19, 16), (8, 11, 18, 17), (13, 8, 17, 19), (11, 5, 15, 18), (0, 14, 24, 20), (6, 9, 23, 22), (14, 6, 22, 24), (9, 1, 21, 23)])
_uv = me_plane.uv_layers.new(name='UVMap')
_uv.uv.foreach_set('vector', [0.7494, 0.75, 1.0, 0.75, 1.0, 1.0, 0.7494, 1.0, 0.7494, 0.25, 1.0, 0.25, 1.0, 0.5, 0.7494, 0.5, 0.25, 0.25, 0.5, 0.25, 0.5, 0.5, 0.25, 0.5, 0.25, 0.75, 0.5, 0.75, 0.5, 1.0, 0.25, 1.0, 0.5, 0.25, 0.7494, 0.25, 0.7494, 0.5, 0.5, 0.5, 0.5, 0.75, 0.7494, 0.75, 0.7494, 1.0, 0.5, 1.0, 0.0, 0.75, 0.25, 0.75, 0.25, 1.0, 0.0, 1.0, 0.0, 0.25, 0.25, 0.25, 0.25, 0.5, 0.0, 0.5, 0.0, 0.5, 0.25, 0.5, 0.25, 0.75, 0.0, 0.75, 0.5, 0.5, 0.7494, 0.5, 0.7494, 0.75, 0.5, 0.75, 0.25, 0.5, 0.5, 0.5, 0.5, 0.75, 0.25, 0.75, 0.7494, 0.5, 1.0, 0.5, 1.0, 0.75, 0.7494, 0.75, 0.0, 0.0, 0.25, 0.0, 0.25, 0.25, 0.0, 0.25, 0.5, 0.0, 0.7494, 0.0, 0.7494, 0.25, 0.5, 0.25, 0.25, 0.0, 0.5, 0.0, 0.5, 0.25, 0.25, 0.25, 0.7494, 0.0, 1.0, 0.0, 1.0, 0.25, 0.7494, 0.25])
me_plane.materials.append(mat_material_001)
me_plane.use_remesh_fix_poles = True
me_plane.use_remesh_preserve_attributes = False
me_plane.use_mirror_vertex_groups = False
me_plane.update()
me_plane_001 = bpy.data.meshes.new('Plane.001')
me_plane_001.from_pydata([(-1.0, -1.0, 0.0), (1.0, -1.0, 0.0), (-1.0, 1.0, 0.0), (1.0, 1.0, 0.0)], [], [(0, 1, 3, 2)])
_uv = me_plane_001.uv_layers.new(name='UVMap')
_uv.uv.foreach_set('vector', [0.0, 0.0, 1.0, 0.0, 1.0, 1.0, 0.0, 1.0])
me_plane_001.materials.append(mat_material_002)
me_plane_001.use_remesh_fix_poles = True
me_plane_001.use_remesh_preserve_attributes = False
me_plane_001.use_mirror_vertex_groups = False
me_plane_001.update()

# ---- objects
ob_cube = bpy.data.objects.new('Cube', me_cube_001)
ob_plane = bpy.data.objects.new('Plane', me_plane)
ob_plane_001 = bpy.data.objects.new('Plane.001', me_plane_001)

# ---- transforms, parenting, visibility, modifiers, constraints
ob_cube.location = (0.0, -2.533e-06, 5.0)
ob_cube.delta_scale = (0.75, 75.0, 5.0)
ob_cube.lineart.crease_threshold = 0.0
ob_plane.location = (0.0, -3.619e-07, 0.0)
ob_plane.delta_scale = (75.0, 75.0, 1.0)
ob_plane.lineart.crease_threshold = 0.0
ob_plane_001.location = (0.0, 0.0, 10.0)
ob_plane_001.rotation_euler = (0.0, 3.142, 0.0)
ob_plane_001.scale = (75.0, 75.0, 1.0)
ob_plane_001.lineart.crease_threshold = 0.0

# ---- collection membership
col_yuh.objects.link(ob_cube)
col_yuh.objects.link(ob_plane)
col_yuh.objects.link(ob_plane_001)

# ---- scene / render settings (as saved in the file)
scene.frame_start = 1; scene.frame_end = 250; scene.frame_set(0)
scene.render.engine = 'BLENDER_EEVEE_NEXT'
scene.cycles.use_denoising = False
scene.cycles.samples = 128
scene.cycles.sampling_pattern = 'TABULATED_SOBOL'
scene.cycles.use_adaptive_sampling = False
scene.cycles.use_light_tree = False
scene.view_settings.view_transform = 'Filmic'
bpy.context.view_layer.update()

# ---- added for rendering (the .blend has no active camera and no usable light): camera, sun
cam_auto = bpy.data.cameras.new('AutoCamera')
cam_auto.lens = 50.0
cam_auto.sensor_width = 36.0
cam_auto.clip_end = 3448.35
ob_auto_camera = bpy.data.objects.new('AutoCamera', cam_auto)
scene.collection.objects.link(ob_auto_camera)
ob_auto_camera.location = (196.488, -235.785, 162.19)
ob_auto_camera.rotation_euler = (1.09748, -7.21219e-08, 0.694738)
scene.camera = ob_auto_camera
light_auto_sun = bpy.data.lights.new('AutoSun', 'SUN')
light_auto_sun.energy = 3.0
light_auto_sun.angle = 0.0523599
ob_auto_sun = bpy.data.objects.new('AutoSun', light_auto_sun)
scene.collection.objects.link(ob_auto_sun)
ob_auto_sun.rotation_euler = (0.872665, 0.174533, 0.523599)
bpy.context.view_layer.update()
